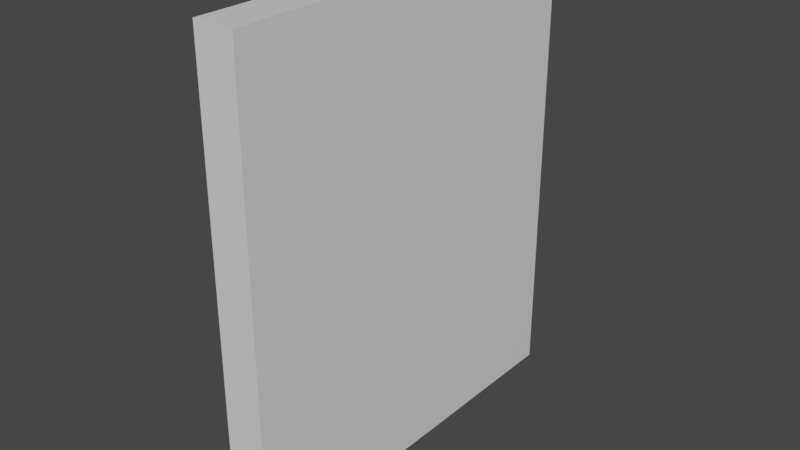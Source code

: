 # Source: Wall_L3-H3.5_03_.blend  (saved by Blender 2.90.8; exported with 4.5.12 LTS)
import bpy
from mathutils import Matrix  # noqa: F401  (used for matrix-valued properties, if any)

bpy.ops.wm.read_factory_settings(use_empty=True)
scene = bpy.context.scene
scene.name = 'Scene'

# ---- collections
col_collection = bpy.data.collections.new('Collection'); scene.collection.children.link(col_collection)

# ---- materials (node trees are filled in below, after node groups)
mat_material = bpy.data.materials.new('Material')
mat_material.alpha_threshold = 0.0
mat_material.use_transparent_shadow = False
mat_material.line_color = (0.0, 0.0, 0.0, 1.0)

# ---- material node trees
mat_material.use_nodes = True; mat_material.node_tree.nodes.clear()
_N = mat_material.node_tree.nodes; _L = mat_material.node_tree.links
n0 = _N.new('ShaderNodeOutputMaterial'); n0.name = 'Material Output'; n0.location = (300, 300)
n1 = _N.new('ShaderNodeBsdfPrincipled'); n1.name = 'Principled BSDF'; n1.location = (10, 300)
n1.distribution = 'GGX'
n1.subsurface_method = 'BURLEY'
n1.inputs[2].default_value = 0.4
n1.inputs[3].default_value = 1.45
n1.inputs[27].default_value = (0.0, 0.0, 0.0, 1.0)
n1.inputs[28].default_value = 1.0
_L.new(n1.outputs[0], n0.inputs[0])
n0.is_active_output = True

# ---- world
world_world = bpy.data.worlds.new('World'); scene.world = world_world
world_world.use_nodes = True; world_world.node_tree.nodes.clear()
_N = world_world.node_tree.nodes; _L = world_world.node_tree.links
n0 = _N.new('ShaderNodeOutputWorld'); n0.name = 'World Output'; n0.location = (300, 300)
n1 = _N.new('ShaderNodeBackground'); n1.name = 'Background'; n1.location = (10, 300)
n1.inputs[0].default_value = (0.05088, 0.05088, 0.05088, 1.0)
_L.new(n1.outputs[0], n0.inputs[0])
n0.is_active_output = True
world_world.color = (0.05088, 0.05088, 0.05088)
world_world.use_sun_shadow = False
world_world.sun_shadow_jitter_overblur = 0.0

# ---- meshes
me_cube = bpy.data.meshes.new('Cube')
me_cube.from_pydata([(1.0, 1.0, 1.0), (1.0, 1.0, -1.0), (1.0, -1.0, 1.0), (1.0, -1.0, -1.0), (-1.0, 1.0, 1.0), (-1.0, 1.0, -1.0), (-1.0, -1.0, 1.0), (-1.0, -1.0, -1.0)], [], [(0, 4, 6, 2), (3, 2, 6, 7), (7, 6, 4, 5), (5, 1, 3, 7), (1, 0, 2, 3), (5, 4, 0, 1)])
_uv = me_cube.uv_layers.new(name='UVMap')
_uv.uv.foreach_set('vector', [0.625, 0.5, 0.875, 0.5, 0.875, 0.75, 0.625, 0.75, 0.375, 0.75, 0.625, 0.75, 0.625, 1.0, 0.375, 1.0, 0.375, 0.0, 0.625, 0.0, 0.625, 0.25, 0.375, 0.25, 0.125, 0.5, 0.375, 0.5, 0.375, 0.75, 0.125, 0.75, 0.375, 0.5, 0.625, 0.5, 0.625, 0.75, 0.375, 0.75, 0.375, 0.25, 0.625, 0.25, 0.625, 0.5, 0.375, 0.5])
me_cube.materials.append(mat_material)
me_cube.use_remesh_preserve_volume = False
me_cube.use_remesh_preserve_attributes = False
me_cube.use_mirror_vertex_groups = False
me_cube.update()

# ---- objects
ob_cube = bpy.data.objects.new('Cube', me_cube)

# ---- transforms, parenting, visibility, modifiers, constraints
ob_cube.location = (0.0, 0.0, 0.0)
ob_cube.scale = (0.15, 1.5, 1.75)
ob_cube.lock_rotations_4d = False
ob_cube.empty_display_type = 'ARROWS'
ob_cube.lineart.crease_threshold = 0.0

# ---- collection membership
col_collection.objects.link(ob_cube)

# ---- scene / render settings (as saved in the file)
scene.frame_start = 1; scene.frame_end = 250; scene.frame_set(1)
scene.render.engine = 'BLENDER_EEVEE_NEXT'
scene.cycles.use_denoising = False
scene.cycles.samples = 128
scene.cycles.sampling_pattern = 'TABULATED_SOBOL'
scene.cycles.use_adaptive_sampling = False
scene.cycles.use_light_tree = False
scene.view_settings.view_transform = 'Filmic'
bpy.context.view_layer.update()

# ---- added for rendering (the .blend has no active camera and no usable light): camera, sun
cam_auto = bpy.data.cameras.new('AutoCamera')
cam_auto.lens = 50.0
cam_auto.sensor_width = 36.0
cam_auto.clip_end = 1000.0
ob_auto_camera = bpy.data.objects.new('AutoCamera', cam_auto)
scene.collection.objects.link(ob_auto_camera)
ob_auto_camera.location = (4.2741, -5.12892, 3.41928)
ob_auto_camera.rotation_euler = (1.09748, -7.21219e-08, 0.694738)
scene.camera = ob_auto_camera
light_auto_sun = bpy.data.lights.new('AutoSun', 'SUN')
light_auto_sun.energy = 3.0
light_auto_sun.angle = 0.0523599
ob_auto_sun = bpy.data.objects.new('AutoSun', light_auto_sun)
scene.collection.objects.link(ob_auto_sun)
ob_auto_sun.rotation_euler = (0.872665, 0.174533, 0.523599)
bpy.context.view_layer.update()
